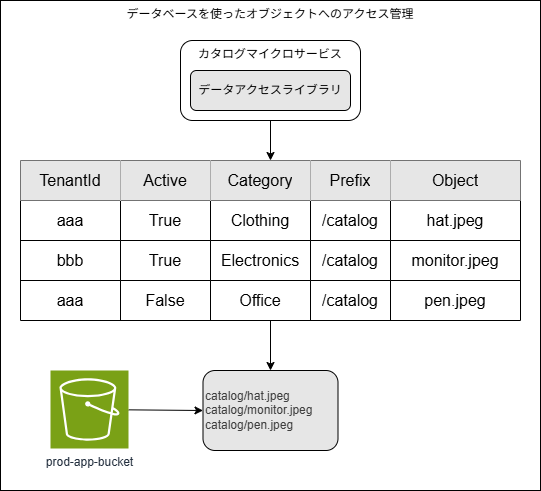

The diagram above was exported from draw.io. Its source (the exported page's mxGraphModel, read from the mxfile embedded in the PNG):
<mxGraphModel dx="1287" dy="582" grid="1" gridSize="10" guides="1" tooltips="1" connect="1" arrows="1" fold="1" page="1" pageScale="1" pageWidth="850" pageHeight="1100" math="0" shadow="0">
  <root>
    <mxCell id="0" />
    <mxCell id="1" parent="0" />
    <mxCell id="44" value="データベースを使ったオブジェクトへのアクセス管理" style="rounded=0;whiteSpace=wrap;html=1;verticalAlign=top;" vertex="1" parent="1">
      <mxGeometry x="180" y="230" width="540" height="490" as="geometry" />
    </mxCell>
    <mxCell id="39" style="edgeStyle=none;html=1;entryX=0.5;entryY=0;entryDx=0;entryDy=0;" edge="1" parent="1" source="2" target="8">
      <mxGeometry relative="1" as="geometry" />
    </mxCell>
    <mxCell id="2" value="カタログマイクロサービス" style="rounded=1;whiteSpace=wrap;html=1;verticalAlign=top;" vertex="1" parent="1">
      <mxGeometry x="360" y="270" width="180" height="80" as="geometry" />
    </mxCell>
    <mxCell id="4" value="データアクセスライブラリ" style="rounded=1;whiteSpace=wrap;html=1;fillColor=#E6E6E6;" vertex="1" parent="1">
      <mxGeometry x="370" y="300" width="160" height="40" as="geometry" />
    </mxCell>
    <mxCell id="41" style="edgeStyle=none;html=1;" edge="1" parent="1" source="8" target="40">
      <mxGeometry relative="1" as="geometry" />
    </mxCell>
    <mxCell id="8" value="" style="shape=table;startSize=0;container=1;collapsible=0;childLayout=tableLayout;fontSize=16;" vertex="1" parent="1">
      <mxGeometry x="200" y="390" width="500" height="160" as="geometry" />
    </mxCell>
    <mxCell id="9" value="" style="shape=tableRow;horizontal=0;startSize=0;swimlaneHead=0;swimlaneBody=0;strokeColor=inherit;top=0;left=0;bottom=0;right=0;collapsible=0;dropTarget=0;fillColor=none;points=[[0,0.5],[1,0.5]];portConstraint=eastwest;fontSize=16;" vertex="1" parent="8">
      <mxGeometry width="500" height="40" as="geometry" />
    </mxCell>
    <mxCell id="10" value="TenantId" style="shape=partialRectangle;html=1;whiteSpace=wrap;connectable=0;strokeColor=inherit;overflow=hidden;fillColor=#E6E6E6;top=0;left=0;bottom=0;right=0;pointerEvents=1;fontSize=16;" vertex="1" parent="9">
      <mxGeometry width="100" height="40" as="geometry">
        <mxRectangle width="100" height="40" as="alternateBounds" />
      </mxGeometry>
    </mxCell>
    <mxCell id="11" value="Active" style="shape=partialRectangle;html=1;whiteSpace=wrap;connectable=0;strokeColor=inherit;overflow=hidden;fillColor=#E6E6E6;top=0;left=0;bottom=0;right=0;pointerEvents=1;fontSize=16;" vertex="1" parent="9">
      <mxGeometry x="100" width="90" height="40" as="geometry">
        <mxRectangle width="90" height="40" as="alternateBounds" />
      </mxGeometry>
    </mxCell>
    <mxCell id="12" value="Category" style="shape=partialRectangle;html=1;whiteSpace=wrap;connectable=0;strokeColor=inherit;overflow=hidden;fillColor=#E6E6E6;top=0;left=0;bottom=0;right=0;pointerEvents=1;fontSize=16;" vertex="1" parent="9">
      <mxGeometry x="190" width="100" height="40" as="geometry">
        <mxRectangle width="100" height="40" as="alternateBounds" />
      </mxGeometry>
    </mxCell>
    <mxCell id="24" value="Prefix" style="shape=partialRectangle;html=1;whiteSpace=wrap;connectable=0;strokeColor=inherit;overflow=hidden;fillColor=#E6E6E6;top=0;left=0;bottom=0;right=0;pointerEvents=1;fontSize=16;" vertex="1" parent="9">
      <mxGeometry x="290" width="80" height="40" as="geometry">
        <mxRectangle width="80" height="40" as="alternateBounds" />
      </mxGeometry>
    </mxCell>
    <mxCell id="21" value="Object" style="shape=partialRectangle;html=1;whiteSpace=wrap;connectable=0;strokeColor=inherit;overflow=hidden;fillColor=#E6E6E6;top=0;left=0;bottom=0;right=0;pointerEvents=1;fontSize=16;" vertex="1" parent="9">
      <mxGeometry x="370" width="130" height="40" as="geometry">
        <mxRectangle width="130" height="40" as="alternateBounds" />
      </mxGeometry>
    </mxCell>
    <mxCell id="27" style="shape=tableRow;horizontal=0;startSize=0;swimlaneHead=0;swimlaneBody=0;strokeColor=inherit;top=0;left=0;bottom=0;right=0;collapsible=0;dropTarget=0;fillColor=none;points=[[0,0.5],[1,0.5]];portConstraint=eastwest;fontSize=16;" vertex="1" parent="8">
      <mxGeometry y="40" width="500" height="40" as="geometry" />
    </mxCell>
    <mxCell id="28" value="aaa" style="shape=partialRectangle;html=1;whiteSpace=wrap;connectable=0;strokeColor=inherit;overflow=hidden;fillColor=none;top=0;left=0;bottom=0;right=0;pointerEvents=1;fontSize=16;" vertex="1" parent="27">
      <mxGeometry width="100" height="40" as="geometry">
        <mxRectangle width="100" height="40" as="alternateBounds" />
      </mxGeometry>
    </mxCell>
    <mxCell id="29" value="True" style="shape=partialRectangle;html=1;whiteSpace=wrap;connectable=0;strokeColor=inherit;overflow=hidden;fillColor=none;top=0;left=0;bottom=0;right=0;pointerEvents=1;fontSize=16;" vertex="1" parent="27">
      <mxGeometry x="100" width="90" height="40" as="geometry">
        <mxRectangle width="90" height="40" as="alternateBounds" />
      </mxGeometry>
    </mxCell>
    <mxCell id="30" value="Clothing" style="shape=partialRectangle;html=1;whiteSpace=wrap;connectable=0;strokeColor=inherit;overflow=hidden;fillColor=none;top=0;left=0;bottom=0;right=0;pointerEvents=1;fontSize=16;" vertex="1" parent="27">
      <mxGeometry x="190" width="100" height="40" as="geometry">
        <mxRectangle width="100" height="40" as="alternateBounds" />
      </mxGeometry>
    </mxCell>
    <mxCell id="31" value="/catalog" style="shape=partialRectangle;html=1;whiteSpace=wrap;connectable=0;strokeColor=inherit;overflow=hidden;fillColor=none;top=0;left=0;bottom=0;right=0;pointerEvents=1;fontSize=16;" vertex="1" parent="27">
      <mxGeometry x="290" width="80" height="40" as="geometry">
        <mxRectangle width="80" height="40" as="alternateBounds" />
      </mxGeometry>
    </mxCell>
    <mxCell id="32" value="hat.jpeg" style="shape=partialRectangle;html=1;whiteSpace=wrap;connectable=0;strokeColor=inherit;overflow=hidden;fillColor=none;top=0;left=0;bottom=0;right=0;pointerEvents=1;fontSize=16;" vertex="1" parent="27">
      <mxGeometry x="370" width="130" height="40" as="geometry">
        <mxRectangle width="130" height="40" as="alternateBounds" />
      </mxGeometry>
    </mxCell>
    <mxCell id="13" value="" style="shape=tableRow;horizontal=0;startSize=0;swimlaneHead=0;swimlaneBody=0;strokeColor=inherit;top=0;left=0;bottom=0;right=0;collapsible=0;dropTarget=0;fillColor=none;points=[[0,0.5],[1,0.5]];portConstraint=eastwest;fontSize=16;" vertex="1" parent="8">
      <mxGeometry y="80" width="500" height="40" as="geometry" />
    </mxCell>
    <mxCell id="14" value="bbb" style="shape=partialRectangle;html=1;whiteSpace=wrap;connectable=0;strokeColor=inherit;overflow=hidden;fillColor=none;top=0;left=0;bottom=0;right=0;pointerEvents=1;fontSize=16;" vertex="1" parent="13">
      <mxGeometry width="100" height="40" as="geometry">
        <mxRectangle width="100" height="40" as="alternateBounds" />
      </mxGeometry>
    </mxCell>
    <mxCell id="15" value="&lt;span style=&quot;color: rgb(0, 0, 0);&quot;&gt;True&lt;/span&gt;" style="shape=partialRectangle;html=1;whiteSpace=wrap;connectable=0;strokeColor=inherit;overflow=hidden;fillColor=none;top=0;left=0;bottom=0;right=0;pointerEvents=1;fontSize=16;" vertex="1" parent="13">
      <mxGeometry x="100" width="90" height="40" as="geometry">
        <mxRectangle width="90" height="40" as="alternateBounds" />
      </mxGeometry>
    </mxCell>
    <mxCell id="16" value="Electronics" style="shape=partialRectangle;html=1;whiteSpace=wrap;connectable=0;strokeColor=inherit;overflow=hidden;fillColor=none;top=0;left=0;bottom=0;right=0;pointerEvents=1;fontSize=16;" vertex="1" parent="13">
      <mxGeometry x="190" width="100" height="40" as="geometry">
        <mxRectangle width="100" height="40" as="alternateBounds" />
      </mxGeometry>
    </mxCell>
    <mxCell id="25" value="&lt;span style=&quot;color: rgb(0, 0, 0);&quot;&gt;/catalog&lt;/span&gt;" style="shape=partialRectangle;html=1;whiteSpace=wrap;connectable=0;strokeColor=inherit;overflow=hidden;fillColor=none;top=0;left=0;bottom=0;right=0;pointerEvents=1;fontSize=16;" vertex="1" parent="13">
      <mxGeometry x="290" width="80" height="40" as="geometry">
        <mxRectangle width="80" height="40" as="alternateBounds" />
      </mxGeometry>
    </mxCell>
    <mxCell id="22" value="monitor.&lt;span style=&quot;color: rgb(0, 0, 0);&quot;&gt;jpeg&lt;/span&gt;" style="shape=partialRectangle;html=1;whiteSpace=wrap;connectable=0;strokeColor=inherit;overflow=hidden;fillColor=none;top=0;left=0;bottom=0;right=0;pointerEvents=1;fontSize=16;" vertex="1" parent="13">
      <mxGeometry x="370" width="130" height="40" as="geometry">
        <mxRectangle width="130" height="40" as="alternateBounds" />
      </mxGeometry>
    </mxCell>
    <mxCell id="17" value="" style="shape=tableRow;horizontal=0;startSize=0;swimlaneHead=0;swimlaneBody=0;strokeColor=inherit;top=0;left=0;bottom=0;right=0;collapsible=0;dropTarget=0;fillColor=none;points=[[0,0.5],[1,0.5]];portConstraint=eastwest;fontSize=16;" vertex="1" parent="8">
      <mxGeometry y="120" width="500" height="40" as="geometry" />
    </mxCell>
    <mxCell id="18" value="aaa" style="shape=partialRectangle;html=1;whiteSpace=wrap;connectable=0;strokeColor=inherit;overflow=hidden;fillColor=none;top=0;left=0;bottom=0;right=0;pointerEvents=1;fontSize=16;" vertex="1" parent="17">
      <mxGeometry width="100" height="40" as="geometry">
        <mxRectangle width="100" height="40" as="alternateBounds" />
      </mxGeometry>
    </mxCell>
    <mxCell id="19" value="False" style="shape=partialRectangle;html=1;whiteSpace=wrap;connectable=0;strokeColor=inherit;overflow=hidden;fillColor=none;top=0;left=0;bottom=0;right=0;pointerEvents=1;fontSize=16;" vertex="1" parent="17">
      <mxGeometry x="100" width="90" height="40" as="geometry">
        <mxRectangle width="90" height="40" as="alternateBounds" />
      </mxGeometry>
    </mxCell>
    <mxCell id="20" value="Office" style="shape=partialRectangle;html=1;whiteSpace=wrap;connectable=0;strokeColor=inherit;overflow=hidden;fillColor=none;top=0;left=0;bottom=0;right=0;pointerEvents=1;fontSize=16;" vertex="1" parent="17">
      <mxGeometry x="190" width="100" height="40" as="geometry">
        <mxRectangle width="100" height="40" as="alternateBounds" />
      </mxGeometry>
    </mxCell>
    <mxCell id="26" value="&lt;span style=&quot;color: rgb(0, 0, 0);&quot;&gt;/catalog&lt;/span&gt;" style="shape=partialRectangle;html=1;whiteSpace=wrap;connectable=0;strokeColor=inherit;overflow=hidden;fillColor=none;top=0;left=0;bottom=0;right=0;pointerEvents=1;fontSize=16;" vertex="1" parent="17">
      <mxGeometry x="290" width="80" height="40" as="geometry">
        <mxRectangle width="80" height="40" as="alternateBounds" />
      </mxGeometry>
    </mxCell>
    <mxCell id="23" value="pen.&lt;span style=&quot;color: rgb(0, 0, 0);&quot;&gt;jpeg&lt;/span&gt;" style="shape=partialRectangle;html=1;whiteSpace=wrap;connectable=0;strokeColor=inherit;overflow=hidden;fillColor=none;top=0;left=0;bottom=0;right=0;pointerEvents=1;fontSize=16;" vertex="1" parent="17">
      <mxGeometry x="370" width="130" height="40" as="geometry">
        <mxRectangle width="130" height="40" as="alternateBounds" />
      </mxGeometry>
    </mxCell>
    <mxCell id="40" value="&lt;span style=&quot;color: rgb(63, 63, 63);&quot;&gt;catalog/hat.jpeg&lt;/span&gt;&lt;div&gt;&lt;span style=&quot;scrollbar-color: rgb(226, 226, 226) rgb(251, 251, 251); color: rgb(63, 63, 63);&quot;&gt;catalog/monitor.jpeg&lt;/span&gt;&lt;div style=&quot;color: rgb(63, 63, 63); scrollbar-color: rgb(226, 226, 226) rgb(251, 251, 251);&quot;&gt;&lt;span style=&quot;scrollbar-color: rgb(226, 226, 226) rgb(251, 251, 251); color: rgb(63, 63, 63);&quot;&gt;catalog/pen.jpeg&lt;/span&gt;&lt;/div&gt;&lt;/div&gt;" style="rounded=1;whiteSpace=wrap;html=1;fillColor=#E6E6E6;align=left;" vertex="1" parent="1">
      <mxGeometry x="382.5" y="600" width="135" height="80" as="geometry" />
    </mxCell>
    <mxCell id="43" style="edgeStyle=none;html=1;entryX=0;entryY=0.5;entryDx=0;entryDy=0;" edge="1" parent="1" source="42" target="40">
      <mxGeometry relative="1" as="geometry" />
    </mxCell>
    <mxCell id="42" value="prod-app-bucket" style="sketch=0;points=[[0,0,0],[0.25,0,0],[0.5,0,0],[0.75,0,0],[1,0,0],[0,1,0],[0.25,1,0],[0.5,1,0],[0.75,1,0],[1,1,0],[0,0.25,0],[0,0.5,0],[0,0.75,0],[1,0.25,0],[1,0.5,0],[1,0.75,0]];outlineConnect=0;fontColor=#232F3E;fillColor=#7AA116;strokeColor=#ffffff;dashed=0;verticalLabelPosition=bottom;verticalAlign=top;align=center;html=1;fontSize=12;fontStyle=0;aspect=fixed;shape=mxgraph.aws4.resourceIcon;resIcon=mxgraph.aws4.s3;" vertex="1" parent="1">
      <mxGeometry x="230" y="600" width="78" height="78" as="geometry" />
    </mxCell>
  </root>
</mxGraphModel>